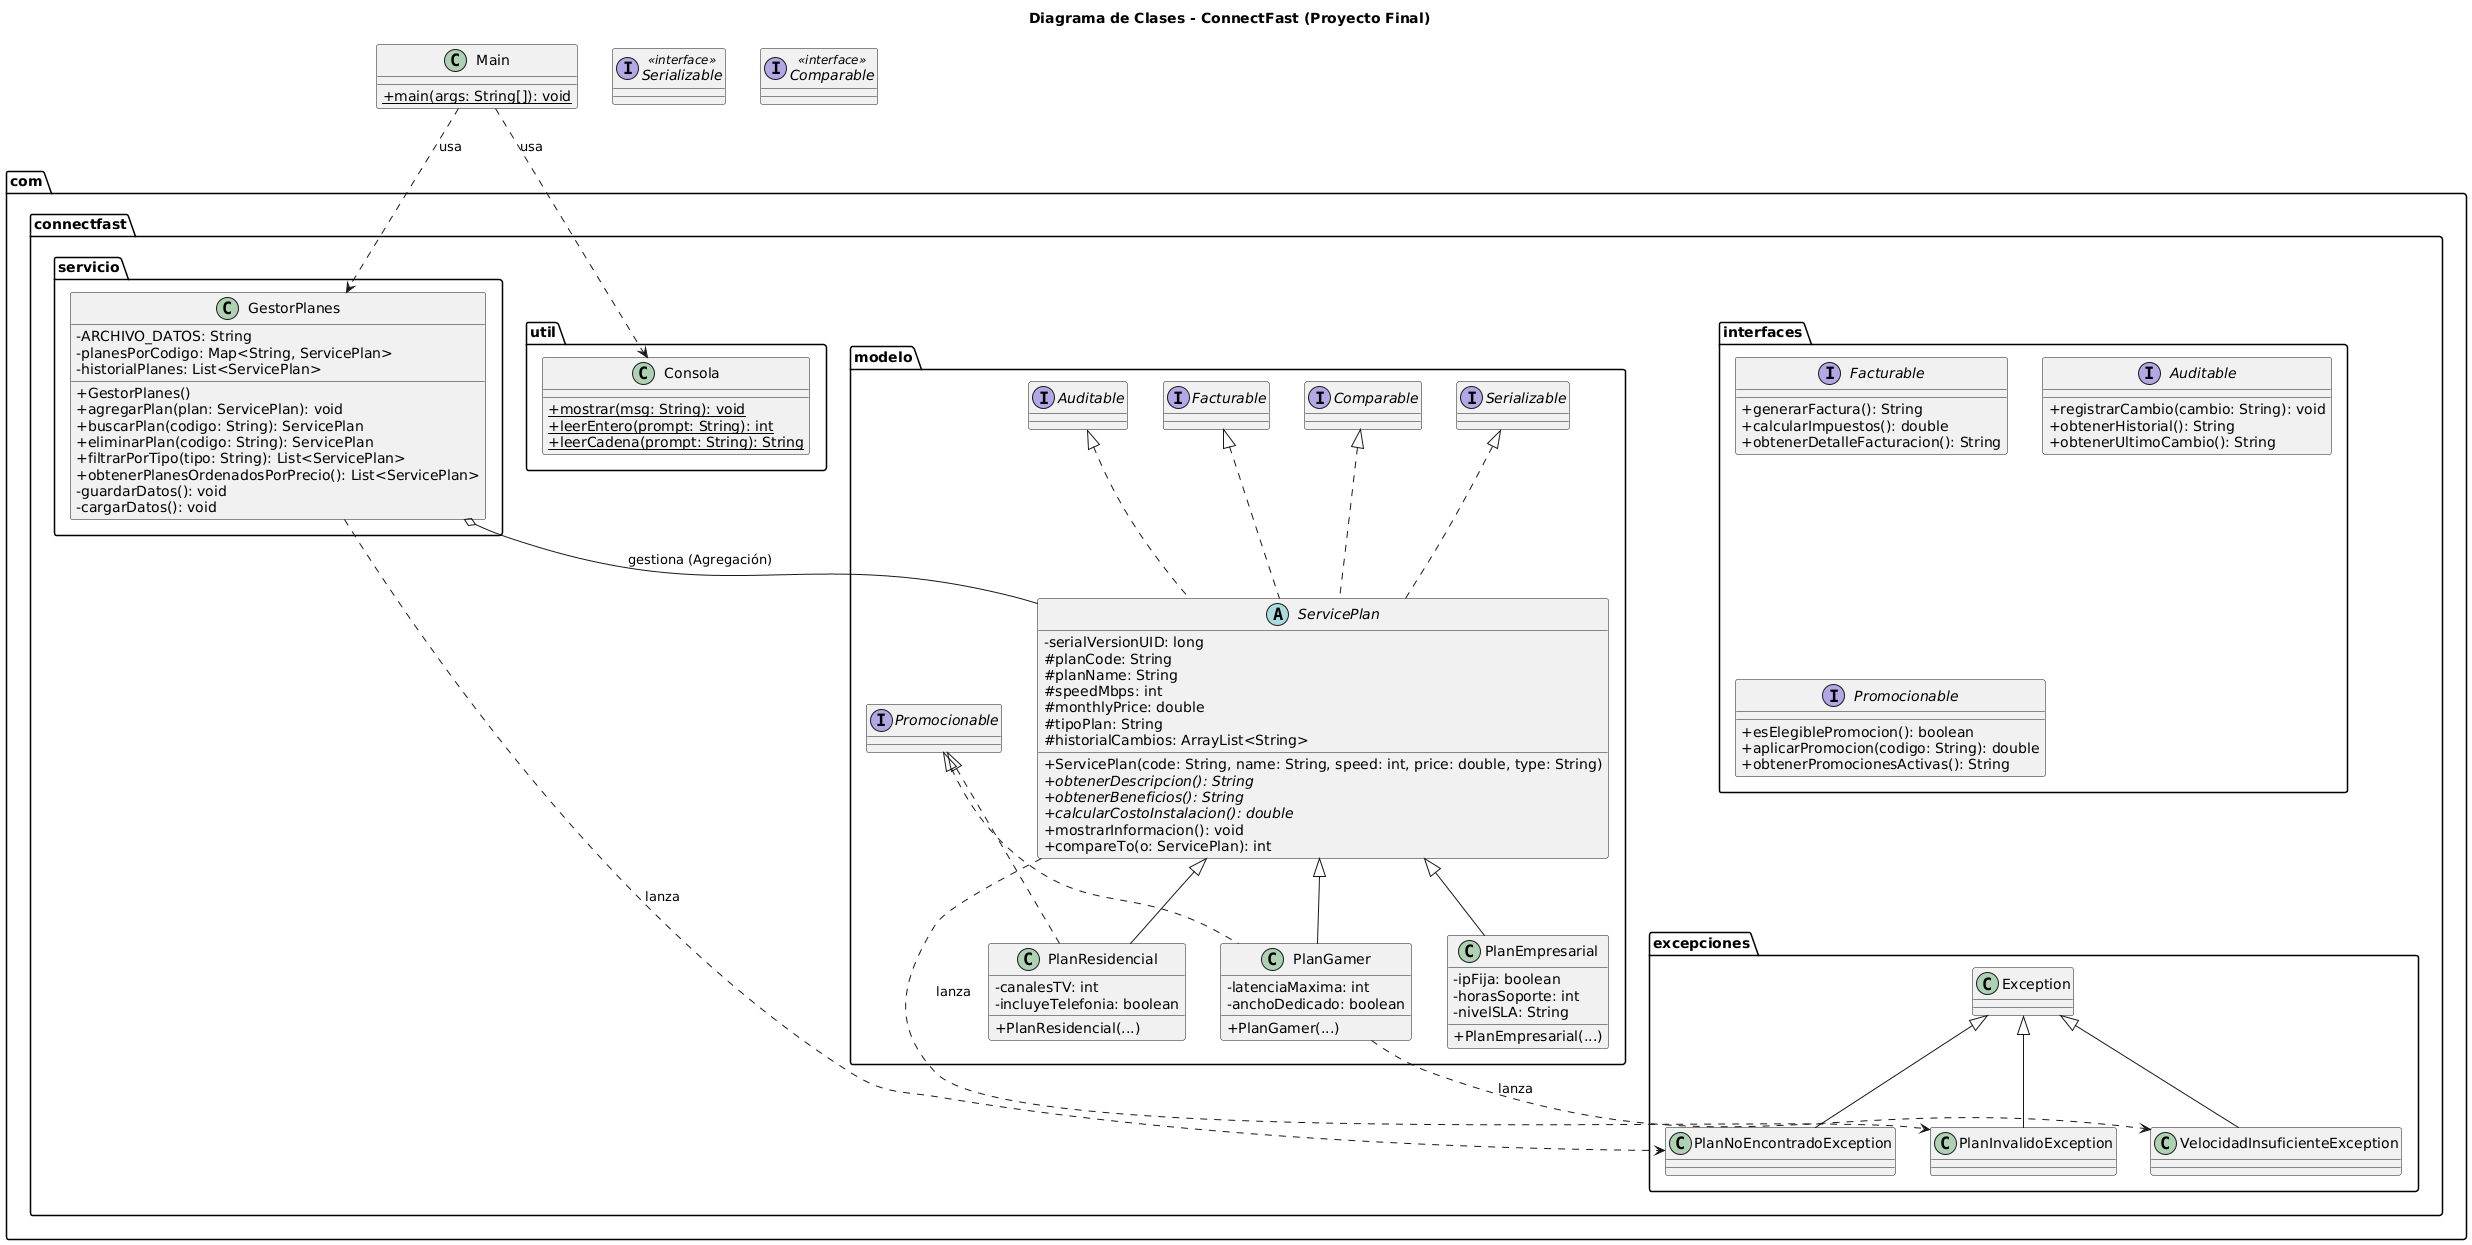

The diagram above was rendered by PlantUML. Its source (embedded in the PNG):
@startuml
title Diagrama de Clases - ConnectFast (Proyecto Final)
skinparam classAttributeIconSize 0

' Interfaces
interface Serializable <<interface>>
interface Comparable <<interface>>

package "com.connectfast.interfaces" {
    interface Facturable {
        + generarFactura(): String
        + calcularImpuestos(): double
        + obtenerDetalleFacturacion(): String
    }

    interface Auditable {
        + registrarCambio(cambio: String): void
        + obtenerHistorial(): String
        + obtenerUltimoCambio(): String
    }

    interface Promocionable {
        + esElegiblePromocion(): boolean
        + aplicarPromocion(codigo: String): double
        + obtenerPromocionesActivas(): String
    }
}

package "com.connectfast.excepciones" {
    class Exception
    class PlanInvalidoException
    class PlanNoEncontradoException
    class VelocidadInsuficienteException
    
    Exception <|-- PlanInvalidoException
    Exception <|-- PlanNoEncontradoException
    Exception <|-- VelocidadInsuficienteException
}

package "com.connectfast.modelo" {
    abstract class ServicePlan implements Facturable, Auditable, Serializable, Comparable {
        - serialVersionUID: long
        # planCode: String
        # planName: String
        # speedMbps: int
        # monthlyPrice: double
        # tipoPlan: String
        # historialCambios: ArrayList<String>
        
        + ServicePlan(code: String, name: String, speed: int, price: double, type: String)
        + {abstract} obtenerDescripcion(): String
        + {abstract} obtenerBeneficios(): String
        + {abstract} calcularCostoInstalacion(): double
        + mostrarInformacion(): void
        + compareTo(o: ServicePlan): int
    }

    class PlanResidencial extends ServicePlan implements Promocionable {
        - canalesTV: int
        - incluyeTelefonia: boolean
        + PlanResidencial(...)
    }

    class PlanGamer extends ServicePlan implements Promocionable {
        - latenciaMaxima: int
        - anchoDedicado: boolean
        + PlanGamer(...)
    }

    class PlanEmpresarial extends ServicePlan {
        - ipFija: boolean
        - horasSoporte: int
        - nivelSLA: String
        + PlanEmpresarial(...)
    }
}

package "com.connectfast.servicio" {
    class GestorPlanes {
        - ARCHIVO_DATOS: String
        - planesPorCodigo: Map<String, ServicePlan>
        - historialPlanes: List<ServicePlan>
        
        + GestorPlanes()
        + agregarPlan(plan: ServicePlan): void
        + buscarPlan(codigo: String): ServicePlan
        + eliminarPlan(codigo: String): ServicePlan
        + filtrarPorTipo(tipo: String): List<ServicePlan>
        + obtenerPlanesOrdenadosPorPrecio(): List<ServicePlan>
        - guardarDatos(): void
        - cargarDatos(): void
    }
}

package "com.connectfast.util" {
    class Consola {
        + {static} mostrar(msg: String): void
        + {static} leerEntero(prompt: String): int
        + {static} leerCadena(prompt: String): String
    }
}

class Main {
    + {static} main(args: String[]): void
}

' Relaciones
Main ..> GestorPlanes : usa
Main ..> Consola : usa
GestorPlanes o-- ServicePlan : gestiona (Agregación)
ServicePlan ..> PlanInvalidoException : lanza
PlanGamer ..> VelocidadInsuficienteException : lanza
GestorPlanes ..> PlanNoEncontradoException : lanza
@enduml